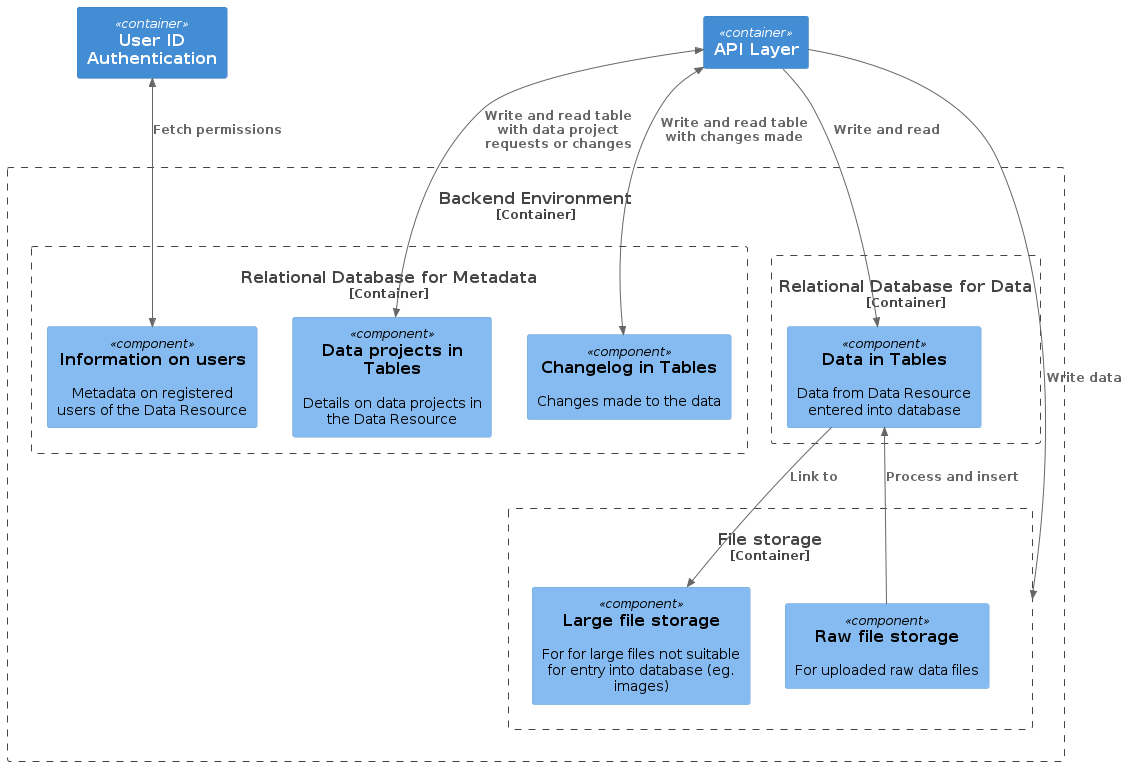

The diagram above was rendered by PlantUML. Its source (embedded in the PNG):
@startuml 
!include  https://raw.githubusercontent.com/plantuml-stdlib/C4-PlantUML/master/C4_Component.puml

' Component diagram for The Seedcase product - Backend: File Storage

Container(uia, "User ID Authentication")
Container(api, "API Layer")

Container_Boundary(bee, "Backend Environment") {
  Container_Boundary(rdb_metadata, "Relational Database for Metadata") {
    Component(data_projects, "Data projects in Tables", $descr="Details on data projects in the Data Resource")
    Component(changelog, "Changelog in Tables", $descr="Changes made to the data")
    Component(user_info, "Information on users", $descr="Metadata on registered users of the Data Resource")
    ' TODO: Not sure what to do about these.
    ' Component(data_dictionary, "Resource data dictionary", "the data dictionary unique to the data Resource")
    ' Component(cdm_data, "Common Data Models", "pre-loaded data dictionaries from common data models")
  }
  Container_Boundary(rdb_data, "Relational Database for Data") {
    Component(dt, "Data in Tables", $descr="Data from Data Resource entered into database")
    ' TODO: Not sure what to do about these.
    ' Component(data_dictionary, "Resource data dictionary", "the data dictionary unique to the data Resource")
    ' Component(cdm_data, "Common Data Models", "pre-loaded data dictionaries from common data models")
    ' Component(schema, "Schema Metadata", "Schema data pre-loaded?")
  }
  Container_Boundary(fs, "File storage") {
    Component(raw_file, "Raw file storage", $descr="For uploaded raw data files")
    Component(large_file, "Large file storage", $descr="For for large files not suitable for entry into database (eg. images)")
  }
}

Rel(api, fs, "Write data")

Rel(api, dt, "Write and read")
BiRel(api, changelog, "Write and read table with changes made")
BiRel(api, data_projects, "Write and read table with data project requests or changes")

Rel(raw_file, dt, "Process and insert")
Rel(dt, large_file, "Link to")

BiRel(uia, user_info, "Fetch permissions")

' TODO: Not sure what to do about these yet.
' Rel(api, data_dictionary, "reads data from")
' Rel(data_dictionary, cdm_data, "may copy data from")
@enduml